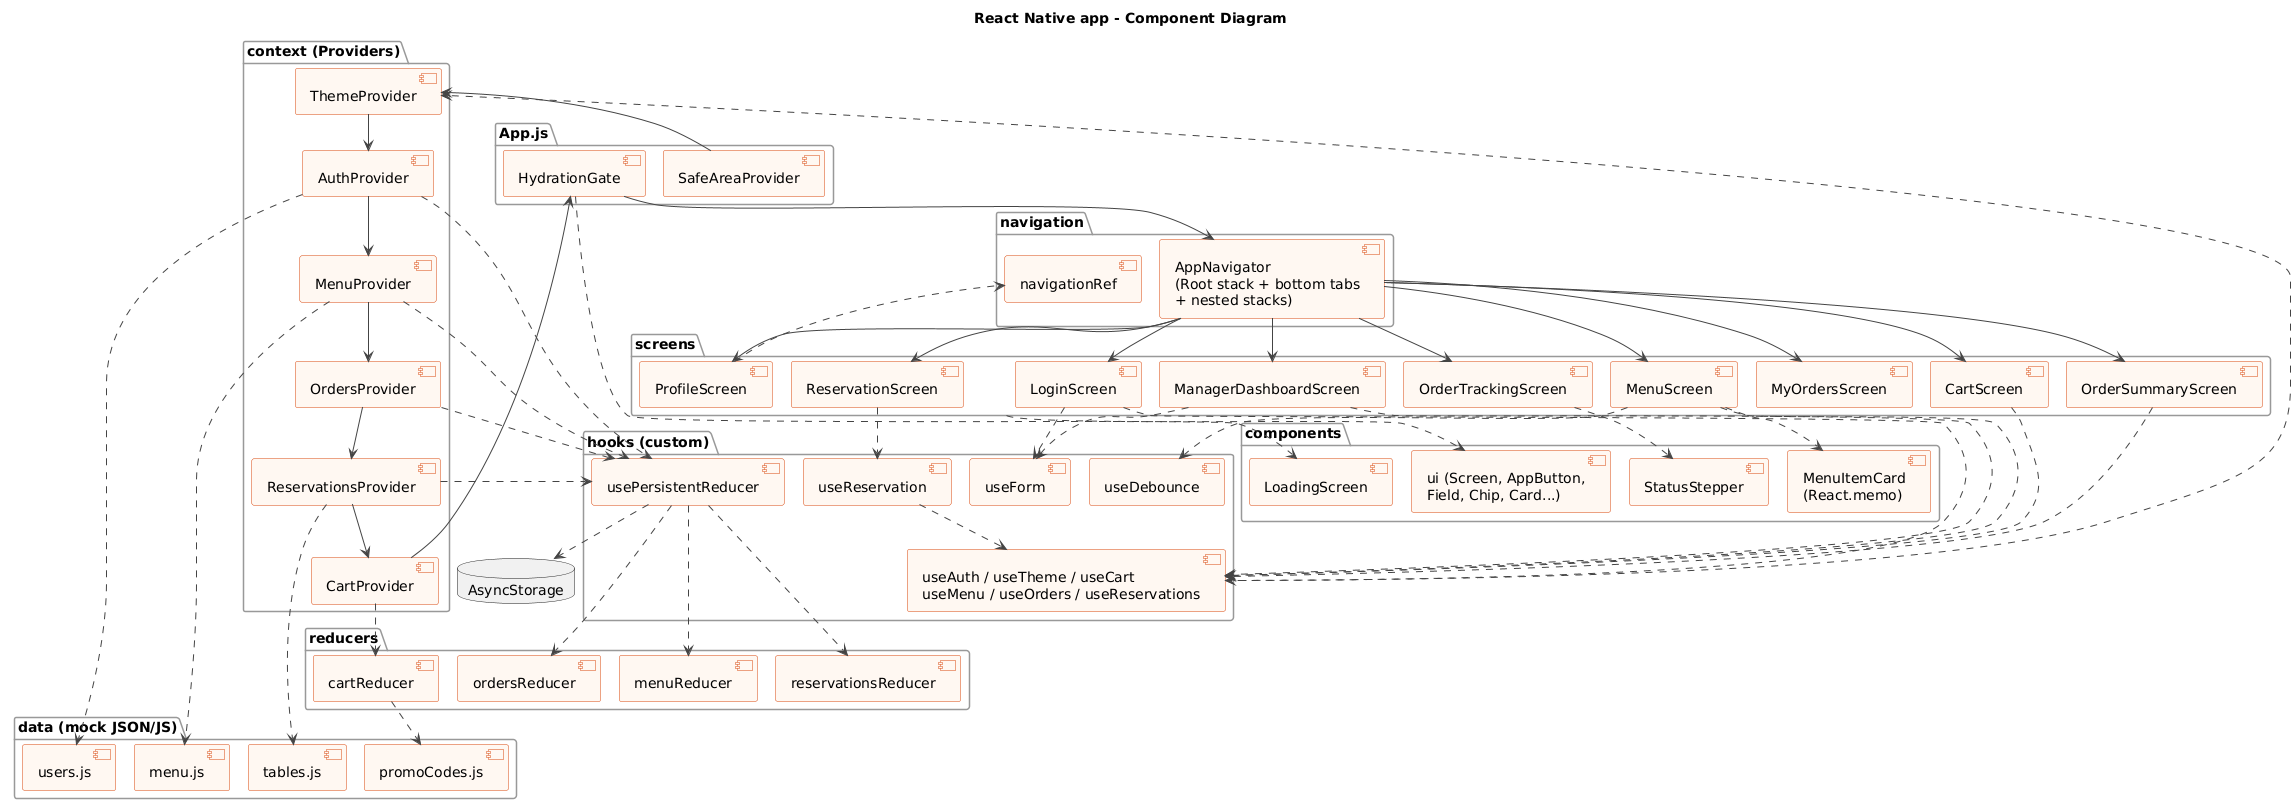

The diagram above was rendered by PlantUML. Its source (embedded in the PNG):
@startuml ComponentDiagram
!include common.iuml
title React Native app - Component Diagram
package "App.js" {
  [SafeAreaProvider]
  [HydrationGate]
}
package "context (Providers)" {
  [ThemeProvider] as TP
  [AuthProvider] as AP
  [MenuProvider] as MP
  [OrdersProvider] as OP
  [ReservationsProvider] as RP
  [CartProvider] as CP
}
package "reducers" {
  [cartReducer]
  [ordersReducer]
  [menuReducer]
  [reservationsReducer]
}
package "hooks (custom)" {
  [useForm]
  [useDebounce]
  [useReservation]
  [usePersistentReducer]
  [useAuth / useTheme / useCart\nuseMenu / useOrders / useReservations] as UH
}
package "navigation" {
  [AppNavigator\n(Root stack + bottom tabs\n+ nested stacks)] as NAV
  [navigationRef]
}
package "screens" {
  [LoginScreen]
  [MenuScreen]
  [CartScreen]
  [OrderSummaryScreen]
  [OrderTrackingScreen]
  [MyOrdersScreen]
  [ReservationScreen]
  [ProfileScreen]
  [ManagerDashboardScreen]
}
package "components" {
  [MenuItemCard\n(React.memo)] as MIC
  [ui (Screen, AppButton,\nField, Chip, Card...)] as UI
  [StatusStepper]
  [LoadingScreen]
}
package "data (mock JSON/JS)" {
  [users.js]
  [menu.js]
  [tables.js]
  [promoCodes.js]
}
database "AsyncStorage" as AS

[SafeAreaProvider] --> TP
TP --> AP
AP --> MP
MP --> OP
OP --> RP
RP --> CP
CP --> [HydrationGate]
[HydrationGate] --> NAV
[HydrationGate] ..> [LoadingScreen]
NAV --> [LoginScreen]
NAV --> [MenuScreen]
NAV --> [CartScreen]
NAV --> [OrderSummaryScreen]
NAV --> [OrderTrackingScreen]
NAV --> [MyOrdersScreen]
NAV --> [ReservationScreen]
NAV --> [ProfileScreen]
NAV --> [ManagerDashboardScreen]

CP ..> [cartReducer]
OP ..> [usePersistentReducer]
MP ..> [usePersistentReducer]
RP ..> [usePersistentReducer]
AP ..> [usePersistentReducer]
[usePersistentReducer] ..> [ordersReducer]
[usePersistentReducer] ..> [menuReducer]
[usePersistentReducer] ..> [reservationsReducer]
[usePersistentReducer] ..> AS

[LoginScreen] ..> [useForm]
[LoginScreen] ..> UH
[MenuScreen] ..> [useDebounce]
[MenuScreen] ..> MIC
[MenuScreen] ..> UH
[ReservationScreen] ..> [useReservation]
[useReservation] ..> UH
[ManagerDashboardScreen] ..> [useForm]
[ManagerDashboardScreen] ..> UH
[ProfileScreen] ..> [navigationRef]
[OrderTrackingScreen] ..> [StatusStepper]
[CartScreen] ..> UH
[OrderSummaryScreen] ..> UH
UH ..> TP
AP ..> [users.js]
MP ..> [menu.js]
RP ..> [tables.js]
[cartReducer] ..> [promoCodes.js]
[screens] ..> UI
@enduml